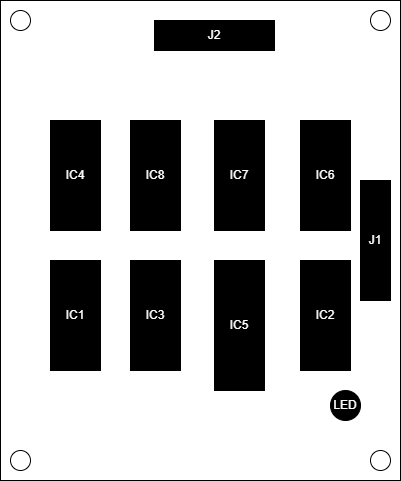

The diagram above was exported from draw.io. Its source (the exported page's mxGraphModel, read from the mxfile embedded in the PNG):
<mxGraphModel dx="690" dy="571" grid="1" gridSize="10" guides="1" tooltips="1" connect="1" arrows="1" fold="1" page="1" pageScale="1" pageWidth="827" pageHeight="1169" math="0" shadow="0">
  <root>
    <mxCell id="0" />
    <mxCell id="1" parent="0" />
    <mxCell id="2" value="" style="rounded=0;whiteSpace=wrap;html=1;" parent="1" vertex="1">
      <mxGeometry x="200" y="40" width="400" height="480" as="geometry" />
    </mxCell>
    <mxCell id="3" value="&lt;font color=&quot;#ffffff&quot;&gt;J2&lt;/font&gt;" style="rounded=0;whiteSpace=wrap;html=1;fillColor=#000000;" parent="1" vertex="1">
      <mxGeometry x="354" y="60" width="120" height="30" as="geometry" />
    </mxCell>
    <mxCell id="4" value="&lt;font color=&quot;#ffffff&quot;&gt;J1&lt;/font&gt;" style="rounded=0;whiteSpace=wrap;html=1;fillColor=#000000;rotation=0;" parent="1" vertex="1">
      <mxGeometry x="560" y="220" width="30" height="120" as="geometry" />
    </mxCell>
    <mxCell id="12" value="&lt;font color=&quot;#ffffff&quot;&gt;IC1&lt;/font&gt;" style="rounded=0;whiteSpace=wrap;html=1;fillColor=#000000;" parent="1" vertex="1">
      <mxGeometry x="250" y="300" width="50" height="110" as="geometry" />
    </mxCell>
    <mxCell id="14" value="&lt;font color=&quot;#ffffff&quot;&gt;LED&lt;/font&gt;" style="rounded=1;whiteSpace=wrap;html=1;fillColor=#000000;arcSize=50;" parent="1" vertex="1">
      <mxGeometry x="530" y="430" width="30" height="30" as="geometry" />
    </mxCell>
    <mxCell id="16" value="" style="ellipse;whiteSpace=wrap;html=1;aspect=fixed;fillColor=#FFFFFF;" parent="1" vertex="1">
      <mxGeometry x="210" y="50" width="20" height="20" as="geometry" />
    </mxCell>
    <mxCell id="17" value="" style="ellipse;whiteSpace=wrap;html=1;aspect=fixed;fillColor=#FFFFFF;" parent="1" vertex="1">
      <mxGeometry x="210" y="490" width="20" height="20" as="geometry" />
    </mxCell>
    <mxCell id="18" value="" style="ellipse;whiteSpace=wrap;html=1;aspect=fixed;fillColor=#FFFFFF;" parent="1" vertex="1">
      <mxGeometry x="570" y="50" width="20" height="20" as="geometry" />
    </mxCell>
    <mxCell id="19" value="" style="ellipse;whiteSpace=wrap;html=1;aspect=fixed;fillColor=#FFFFFF;" parent="1" vertex="1">
      <mxGeometry x="570" y="490" width="20" height="20" as="geometry" />
    </mxCell>
    <mxCell id="22" value="&lt;font color=&quot;#ffffff&quot;&gt;IC3&lt;/font&gt;" style="rounded=0;whiteSpace=wrap;html=1;fillColor=#000000;" vertex="1" parent="1">
      <mxGeometry x="330" y="300" width="50" height="110" as="geometry" />
    </mxCell>
    <mxCell id="23" value="&lt;font color=&quot;#ffffff&quot;&gt;IC5&lt;br&gt;&lt;/font&gt;" style="rounded=0;whiteSpace=wrap;html=1;fillColor=#000000;" vertex="1" parent="1">
      <mxGeometry x="414" y="300" width="50" height="130" as="geometry" />
    </mxCell>
    <mxCell id="24" value="&lt;font color=&quot;#ffffff&quot;&gt;IC2&lt;/font&gt;" style="rounded=0;whiteSpace=wrap;html=1;fillColor=#000000;" vertex="1" parent="1">
      <mxGeometry x="500" y="300" width="50" height="110" as="geometry" />
    </mxCell>
    <mxCell id="25" value="&lt;font color=&quot;#ffffff&quot;&gt;IC4&lt;/font&gt;" style="rounded=0;whiteSpace=wrap;html=1;fillColor=#000000;" vertex="1" parent="1">
      <mxGeometry x="250" y="160" width="50" height="110" as="geometry" />
    </mxCell>
    <mxCell id="26" value="&lt;font color=&quot;#ffffff&quot;&gt;IC8&lt;/font&gt;" style="rounded=0;whiteSpace=wrap;html=1;fillColor=#000000;" vertex="1" parent="1">
      <mxGeometry x="330" y="160" width="50" height="110" as="geometry" />
    </mxCell>
    <mxCell id="27" value="&lt;font color=&quot;#ffffff&quot;&gt;IC7&lt;/font&gt;" style="rounded=0;whiteSpace=wrap;html=1;fillColor=#000000;" vertex="1" parent="1">
      <mxGeometry x="414" y="160" width="50" height="110" as="geometry" />
    </mxCell>
    <mxCell id="28" value="&lt;font color=&quot;#ffffff&quot;&gt;IC6&lt;/font&gt;" style="rounded=0;whiteSpace=wrap;html=1;fillColor=#000000;" vertex="1" parent="1">
      <mxGeometry x="500" y="160" width="50" height="110" as="geometry" />
    </mxCell>
  </root>
</mxGraphModel>